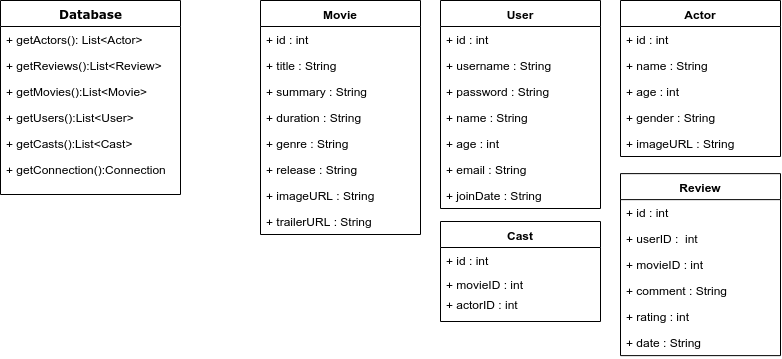

The diagram above was exported from draw.io. Its source (the exported page's mxGraphModel, read from the mxfile embedded in the PNG):
<mxGraphModel dx="328" dy="595" grid="1" gridSize="10" guides="1" tooltips="1" connect="1" arrows="1" fold="1" page="1" pageScale="1" pageWidth="1100" pageHeight="850" background="#ffffff" math="0" shadow="0">
  <root>
    <mxCell id="0" />
    <mxCell id="1" parent="0" />
    <mxCell id="78961159f06e98e8-17" value="Database" style="swimlane;html=1;fontStyle=1;align=center;verticalAlign=top;childLayout=stackLayout;horizontal=1;startSize=26;horizontalStack=0;resizeParent=1;resizeLast=0;collapsible=1;marginBottom=0;swimlaneFillColor=#ffffff;rounded=0;shadow=0;comic=0;labelBackgroundColor=none;strokeColor=#000000;strokeWidth=1;fillColor=none;fontFamily=Verdana;fontSize=12;fontColor=#000000;" parent="1" vertex="1">
      <mxGeometry x="180" y="41" width="180" height="194" as="geometry" />
    </mxCell>
    <mxCell id="XnVj4KTXbVPQpiGZCx0b-1" value="+ getActors(): List&lt;Actor&gt;&#10;" style="text;strokeColor=none;fillColor=none;align=left;verticalAlign=top;spacingLeft=4;spacingRight=4;overflow=hidden;rotatable=0;points=[[0,0.5],[1,0.5]];portConstraint=eastwest;" vertex="1" parent="78961159f06e98e8-17">
      <mxGeometry y="26" width="180" height="26" as="geometry" />
    </mxCell>
    <mxCell id="XnVj4KTXbVPQpiGZCx0b-4" value="+ getReviews():List&lt;Review&gt;&#10;" style="text;strokeColor=none;fillColor=none;align=left;verticalAlign=top;spacingLeft=4;spacingRight=4;overflow=hidden;rotatable=0;points=[[0,0.5],[1,0.5]];portConstraint=eastwest;" vertex="1" parent="78961159f06e98e8-17">
      <mxGeometry y="52" width="180" height="26" as="geometry" />
    </mxCell>
    <mxCell id="XnVj4KTXbVPQpiGZCx0b-5" value="+ getMovies():List&lt;Movie&gt;&#10;" style="text;strokeColor=none;fillColor=none;align=left;verticalAlign=top;spacingLeft=4;spacingRight=4;overflow=hidden;rotatable=0;points=[[0,0.5],[1,0.5]];portConstraint=eastwest;" vertex="1" parent="78961159f06e98e8-17">
      <mxGeometry y="78" width="180" height="26" as="geometry" />
    </mxCell>
    <mxCell id="XnVj4KTXbVPQpiGZCx0b-6" value="+ getUsers():List&lt;User&gt;&#10;" style="text;strokeColor=none;fillColor=none;align=left;verticalAlign=top;spacingLeft=4;spacingRight=4;overflow=hidden;rotatable=0;points=[[0,0.5],[1,0.5]];portConstraint=eastwest;" vertex="1" parent="78961159f06e98e8-17">
      <mxGeometry y="104" width="180" height="26" as="geometry" />
    </mxCell>
    <mxCell id="XnVj4KTXbVPQpiGZCx0b-7" value="+ getCasts():List&lt;Cast&gt;&#10;" style="text;strokeColor=none;fillColor=none;align=left;verticalAlign=top;spacingLeft=4;spacingRight=4;overflow=hidden;rotatable=0;points=[[0,0.5],[1,0.5]];portConstraint=eastwest;" vertex="1" parent="78961159f06e98e8-17">
      <mxGeometry y="130" width="180" height="26" as="geometry" />
    </mxCell>
    <mxCell id="XnVj4KTXbVPQpiGZCx0b-8" value="+ getConnection():Connection&#10;" style="text;strokeColor=none;fillColor=none;align=left;verticalAlign=top;spacingLeft=4;spacingRight=4;overflow=hidden;rotatable=0;points=[[0,0.5],[1,0.5]];portConstraint=eastwest;" vertex="1" parent="78961159f06e98e8-17">
      <mxGeometry y="156" width="180" height="34" as="geometry" />
    </mxCell>
    <mxCell id="XnVj4KTXbVPQpiGZCx0b-10" value="User" style="swimlane;fontStyle=1;align=center;verticalAlign=top;childLayout=stackLayout;horizontal=1;startSize=26;horizontalStack=0;resizeParent=1;resizeParentMax=0;resizeLast=0;collapsible=1;marginBottom=0;" vertex="1" parent="1">
      <mxGeometry x="620" y="41" width="160" height="208" as="geometry" />
    </mxCell>
    <mxCell id="XnVj4KTXbVPQpiGZCx0b-14" value="+ id : int&#10;" style="text;strokeColor=none;fillColor=none;align=left;verticalAlign=top;spacingLeft=4;spacingRight=4;overflow=hidden;rotatable=0;points=[[0,0.5],[1,0.5]];portConstraint=eastwest;" vertex="1" parent="XnVj4KTXbVPQpiGZCx0b-10">
      <mxGeometry y="26" width="160" height="26" as="geometry" />
    </mxCell>
    <mxCell id="XnVj4KTXbVPQpiGZCx0b-11" value="+ username : String&#10;" style="text;strokeColor=none;fillColor=none;align=left;verticalAlign=top;spacingLeft=4;spacingRight=4;overflow=hidden;rotatable=0;points=[[0,0.5],[1,0.5]];portConstraint=eastwest;" vertex="1" parent="XnVj4KTXbVPQpiGZCx0b-10">
      <mxGeometry y="52" width="160" height="26" as="geometry" />
    </mxCell>
    <mxCell id="XnVj4KTXbVPQpiGZCx0b-16" value="+ password : String&#10;" style="text;strokeColor=none;fillColor=none;align=left;verticalAlign=top;spacingLeft=4;spacingRight=4;overflow=hidden;rotatable=0;points=[[0,0.5],[1,0.5]];portConstraint=eastwest;" vertex="1" parent="XnVj4KTXbVPQpiGZCx0b-10">
      <mxGeometry y="78" width="160" height="26" as="geometry" />
    </mxCell>
    <mxCell id="XnVj4KTXbVPQpiGZCx0b-17" value="+ name : String&#10;" style="text;strokeColor=none;fillColor=none;align=left;verticalAlign=top;spacingLeft=4;spacingRight=4;overflow=hidden;rotatable=0;points=[[0,0.5],[1,0.5]];portConstraint=eastwest;" vertex="1" parent="XnVj4KTXbVPQpiGZCx0b-10">
      <mxGeometry y="104" width="160" height="26" as="geometry" />
    </mxCell>
    <mxCell id="XnVj4KTXbVPQpiGZCx0b-18" value="+ age : int&#10;" style="text;strokeColor=none;fillColor=none;align=left;verticalAlign=top;spacingLeft=4;spacingRight=4;overflow=hidden;rotatable=0;points=[[0,0.5],[1,0.5]];portConstraint=eastwest;" vertex="1" parent="XnVj4KTXbVPQpiGZCx0b-10">
      <mxGeometry y="130" width="160" height="26" as="geometry" />
    </mxCell>
    <mxCell id="XnVj4KTXbVPQpiGZCx0b-19" value="+ email : String" style="text;strokeColor=none;fillColor=none;align=left;verticalAlign=top;spacingLeft=4;spacingRight=4;overflow=hidden;rotatable=0;points=[[0,0.5],[1,0.5]];portConstraint=eastwest;" vertex="1" parent="XnVj4KTXbVPQpiGZCx0b-10">
      <mxGeometry y="156" width="160" height="26" as="geometry" />
    </mxCell>
    <mxCell id="XnVj4KTXbVPQpiGZCx0b-20" value="+ joinDate : String" style="text;strokeColor=none;fillColor=none;align=left;verticalAlign=top;spacingLeft=4;spacingRight=4;overflow=hidden;rotatable=0;points=[[0,0.5],[1,0.5]];portConstraint=eastwest;" vertex="1" parent="XnVj4KTXbVPQpiGZCx0b-10">
      <mxGeometry y="182" width="160" height="26" as="geometry" />
    </mxCell>
    <mxCell id="XnVj4KTXbVPQpiGZCx0b-25" value="Movie" style="swimlane;fontStyle=1;align=center;verticalAlign=top;childLayout=stackLayout;horizontal=1;startSize=26;horizontalStack=0;resizeParent=1;resizeParentMax=0;resizeLast=0;collapsible=1;marginBottom=0;" vertex="1" parent="1">
      <mxGeometry x="440" y="41" width="160" height="234" as="geometry" />
    </mxCell>
    <mxCell id="XnVj4KTXbVPQpiGZCx0b-26" value="+ id : int&#10;" style="text;strokeColor=none;fillColor=none;align=left;verticalAlign=top;spacingLeft=4;spacingRight=4;overflow=hidden;rotatable=0;points=[[0,0.5],[1,0.5]];portConstraint=eastwest;" vertex="1" parent="XnVj4KTXbVPQpiGZCx0b-25">
      <mxGeometry y="26" width="160" height="26" as="geometry" />
    </mxCell>
    <mxCell id="XnVj4KTXbVPQpiGZCx0b-27" value="+ title : String&#10;" style="text;strokeColor=none;fillColor=none;align=left;verticalAlign=top;spacingLeft=4;spacingRight=4;overflow=hidden;rotatable=0;points=[[0,0.5],[1,0.5]];portConstraint=eastwest;" vertex="1" parent="XnVj4KTXbVPQpiGZCx0b-25">
      <mxGeometry y="52" width="160" height="26" as="geometry" />
    </mxCell>
    <mxCell id="XnVj4KTXbVPQpiGZCx0b-28" value="+ summary : String&#10;" style="text;strokeColor=none;fillColor=none;align=left;verticalAlign=top;spacingLeft=4;spacingRight=4;overflow=hidden;rotatable=0;points=[[0,0.5],[1,0.5]];portConstraint=eastwest;" vertex="1" parent="XnVj4KTXbVPQpiGZCx0b-25">
      <mxGeometry y="78" width="160" height="26" as="geometry" />
    </mxCell>
    <mxCell id="XnVj4KTXbVPQpiGZCx0b-29" value="+ duration : String&#10;" style="text;strokeColor=none;fillColor=none;align=left;verticalAlign=top;spacingLeft=4;spacingRight=4;overflow=hidden;rotatable=0;points=[[0,0.5],[1,0.5]];portConstraint=eastwest;" vertex="1" parent="XnVj4KTXbVPQpiGZCx0b-25">
      <mxGeometry y="104" width="160" height="26" as="geometry" />
    </mxCell>
    <mxCell id="XnVj4KTXbVPQpiGZCx0b-30" value="+ genre : String&#10;" style="text;strokeColor=none;fillColor=none;align=left;verticalAlign=top;spacingLeft=4;spacingRight=4;overflow=hidden;rotatable=0;points=[[0,0.5],[1,0.5]];portConstraint=eastwest;" vertex="1" parent="XnVj4KTXbVPQpiGZCx0b-25">
      <mxGeometry y="130" width="160" height="26" as="geometry" />
    </mxCell>
    <mxCell id="XnVj4KTXbVPQpiGZCx0b-33" value="+ release : String" style="text;strokeColor=none;fillColor=none;align=left;verticalAlign=top;spacingLeft=4;spacingRight=4;overflow=hidden;rotatable=0;points=[[0,0.5],[1,0.5]];portConstraint=eastwest;" vertex="1" parent="XnVj4KTXbVPQpiGZCx0b-25">
      <mxGeometry y="156" width="160" height="26" as="geometry" />
    </mxCell>
    <mxCell id="XnVj4KTXbVPQpiGZCx0b-34" value="+ imageURL : String" style="text;strokeColor=none;fillColor=none;align=left;verticalAlign=top;spacingLeft=4;spacingRight=4;overflow=hidden;rotatable=0;points=[[0,0.5],[1,0.5]];portConstraint=eastwest;" vertex="1" parent="XnVj4KTXbVPQpiGZCx0b-25">
      <mxGeometry y="182" width="160" height="26" as="geometry" />
    </mxCell>
    <mxCell id="XnVj4KTXbVPQpiGZCx0b-35" value="+ trailerURL : String" style="text;strokeColor=none;fillColor=none;align=left;verticalAlign=top;spacingLeft=4;spacingRight=4;overflow=hidden;rotatable=0;points=[[0,0.5],[1,0.5]];portConstraint=eastwest;" vertex="1" parent="XnVj4KTXbVPQpiGZCx0b-25">
      <mxGeometry y="208" width="160" height="26" as="geometry" />
    </mxCell>
    <mxCell id="XnVj4KTXbVPQpiGZCx0b-37" value="Cast" style="swimlane;fontStyle=1;align=center;verticalAlign=top;childLayout=stackLayout;horizontal=1;startSize=26;horizontalStack=0;resizeParent=1;resizeParentMax=0;resizeLast=0;collapsible=1;marginBottom=0;" vertex="1" parent="1">
      <mxGeometry x="620" y="262" width="160" height="100" as="geometry" />
    </mxCell>
    <mxCell id="XnVj4KTXbVPQpiGZCx0b-43" value="+ id : int" style="text;strokeColor=none;fillColor=none;align=left;verticalAlign=top;spacingLeft=4;spacingRight=4;overflow=hidden;rotatable=0;points=[[0,0.5],[1,0.5]];portConstraint=eastwest;" vertex="1" parent="XnVj4KTXbVPQpiGZCx0b-37">
      <mxGeometry y="26" width="160" height="24" as="geometry" />
    </mxCell>
    <mxCell id="XnVj4KTXbVPQpiGZCx0b-42" value="+ movieID : int" style="text;strokeColor=none;fillColor=none;align=left;verticalAlign=top;spacingLeft=4;spacingRight=4;overflow=hidden;rotatable=0;points=[[0,0.5],[1,0.5]];portConstraint=eastwest;" vertex="1" parent="XnVj4KTXbVPQpiGZCx0b-37">
      <mxGeometry y="50" width="160" height="20" as="geometry" />
    </mxCell>
    <mxCell id="XnVj4KTXbVPQpiGZCx0b-38" value="+ actorID : int" style="text;strokeColor=none;fillColor=none;align=left;verticalAlign=top;spacingLeft=4;spacingRight=4;overflow=hidden;rotatable=0;points=[[0,0.5],[1,0.5]];portConstraint=eastwest;" vertex="1" parent="XnVj4KTXbVPQpiGZCx0b-37">
      <mxGeometry y="70" width="160" height="30" as="geometry" />
    </mxCell>
    <mxCell id="XnVj4KTXbVPQpiGZCx0b-44" value="Review" style="swimlane;fontStyle=1;align=center;verticalAlign=top;childLayout=stackLayout;horizontal=1;startSize=26;horizontalStack=0;resizeParent=1;resizeParentMax=0;resizeLast=0;collapsible=1;marginBottom=0;" vertex="1" parent="1">
      <mxGeometry x="800" y="214.14285714285717" width="160" height="182" as="geometry" />
    </mxCell>
    <mxCell id="XnVj4KTXbVPQpiGZCx0b-45" value="+ id : int&#10;" style="text;strokeColor=none;fillColor=none;align=left;verticalAlign=top;spacingLeft=4;spacingRight=4;overflow=hidden;rotatable=0;points=[[0,0.5],[1,0.5]];portConstraint=eastwest;" vertex="1" parent="XnVj4KTXbVPQpiGZCx0b-44">
      <mxGeometry y="26" width="160" height="26" as="geometry" />
    </mxCell>
    <mxCell id="XnVj4KTXbVPQpiGZCx0b-46" value="+ userID :  int&#10;" style="text;strokeColor=none;fillColor=none;align=left;verticalAlign=top;spacingLeft=4;spacingRight=4;overflow=hidden;rotatable=0;points=[[0,0.5],[1,0.5]];portConstraint=eastwest;" vertex="1" parent="XnVj4KTXbVPQpiGZCx0b-44">
      <mxGeometry y="52" width="160" height="26" as="geometry" />
    </mxCell>
    <mxCell id="XnVj4KTXbVPQpiGZCx0b-47" value="+ movieID : int&#10;" style="text;strokeColor=none;fillColor=none;align=left;verticalAlign=top;spacingLeft=4;spacingRight=4;overflow=hidden;rotatable=0;points=[[0,0.5],[1,0.5]];portConstraint=eastwest;" vertex="1" parent="XnVj4KTXbVPQpiGZCx0b-44">
      <mxGeometry y="78" width="160" height="26" as="geometry" />
    </mxCell>
    <mxCell id="XnVj4KTXbVPQpiGZCx0b-48" value="+ comment : String&#10;" style="text;strokeColor=none;fillColor=none;align=left;verticalAlign=top;spacingLeft=4;spacingRight=4;overflow=hidden;rotatable=0;points=[[0,0.5],[1,0.5]];portConstraint=eastwest;" vertex="1" parent="XnVj4KTXbVPQpiGZCx0b-44">
      <mxGeometry y="104" width="160" height="26" as="geometry" />
    </mxCell>
    <mxCell id="XnVj4KTXbVPQpiGZCx0b-49" value="+ rating : int&#10;" style="text;strokeColor=none;fillColor=none;align=left;verticalAlign=top;spacingLeft=4;spacingRight=4;overflow=hidden;rotatable=0;points=[[0,0.5],[1,0.5]];portConstraint=eastwest;" vertex="1" parent="XnVj4KTXbVPQpiGZCx0b-44">
      <mxGeometry y="130" width="160" height="26" as="geometry" />
    </mxCell>
    <mxCell id="XnVj4KTXbVPQpiGZCx0b-50" value="+ date : String" style="text;strokeColor=none;fillColor=none;align=left;verticalAlign=top;spacingLeft=4;spacingRight=4;overflow=hidden;rotatable=0;points=[[0,0.5],[1,0.5]];portConstraint=eastwest;" vertex="1" parent="XnVj4KTXbVPQpiGZCx0b-44">
      <mxGeometry y="156" width="160" height="26" as="geometry" />
    </mxCell>
    <mxCell id="XnVj4KTXbVPQpiGZCx0b-55" value="Actor" style="swimlane;fontStyle=1;align=center;verticalAlign=top;childLayout=stackLayout;horizontal=1;startSize=26;horizontalStack=0;resizeParent=1;resizeParentMax=0;resizeLast=0;collapsible=1;marginBottom=0;" vertex="1" parent="1">
      <mxGeometry x="800" y="41" width="160" height="156" as="geometry" />
    </mxCell>
    <mxCell id="XnVj4KTXbVPQpiGZCx0b-56" value="+ id : int&#10;" style="text;strokeColor=none;fillColor=none;align=left;verticalAlign=top;spacingLeft=4;spacingRight=4;overflow=hidden;rotatable=0;points=[[0,0.5],[1,0.5]];portConstraint=eastwest;" vertex="1" parent="XnVj4KTXbVPQpiGZCx0b-55">
      <mxGeometry y="26" width="160" height="26" as="geometry" />
    </mxCell>
    <mxCell id="XnVj4KTXbVPQpiGZCx0b-57" value="+ name : String&#10;" style="text;strokeColor=none;fillColor=none;align=left;verticalAlign=top;spacingLeft=4;spacingRight=4;overflow=hidden;rotatable=0;points=[[0,0.5],[1,0.5]];portConstraint=eastwest;" vertex="1" parent="XnVj4KTXbVPQpiGZCx0b-55">
      <mxGeometry y="52" width="160" height="26" as="geometry" />
    </mxCell>
    <mxCell id="XnVj4KTXbVPQpiGZCx0b-58" value="+ age : int" style="text;strokeColor=none;fillColor=none;align=left;verticalAlign=top;spacingLeft=4;spacingRight=4;overflow=hidden;rotatable=0;points=[[0,0.5],[1,0.5]];portConstraint=eastwest;" vertex="1" parent="XnVj4KTXbVPQpiGZCx0b-55">
      <mxGeometry y="78" width="160" height="26" as="geometry" />
    </mxCell>
    <mxCell id="XnVj4KTXbVPQpiGZCx0b-59" value="+ gender : String &#10;" style="text;strokeColor=none;fillColor=none;align=left;verticalAlign=top;spacingLeft=4;spacingRight=4;overflow=hidden;rotatable=0;points=[[0,0.5],[1,0.5]];portConstraint=eastwest;" vertex="1" parent="XnVj4KTXbVPQpiGZCx0b-55">
      <mxGeometry y="104" width="160" height="26" as="geometry" />
    </mxCell>
    <mxCell id="XnVj4KTXbVPQpiGZCx0b-60" value="+ imageURL : String" style="text;strokeColor=none;fillColor=none;align=left;verticalAlign=top;spacingLeft=4;spacingRight=4;overflow=hidden;rotatable=0;points=[[0,0.5],[1,0.5]];portConstraint=eastwest;" vertex="1" parent="XnVj4KTXbVPQpiGZCx0b-55">
      <mxGeometry y="130" width="160" height="26" as="geometry" />
    </mxCell>
  </root>
</mxGraphModel>